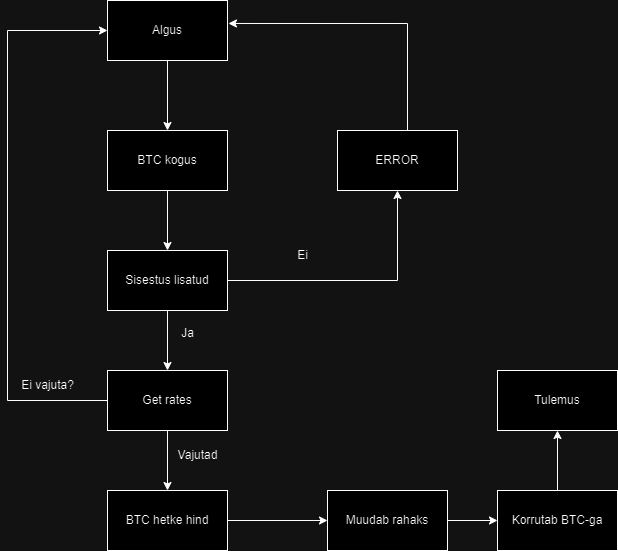

The diagram above was exported from draw.io. Its source (the exported page's mxGraphModel, read from the mxfile embedded in the PNG):
<mxGraphModel dx="1194" dy="748" grid="1" gridSize="10" guides="1" tooltips="1" connect="1" arrows="1" fold="1" page="1" pageScale="1" pageWidth="850" pageHeight="1100" math="0" shadow="0">
  <root>
    <mxCell id="0" />
    <mxCell id="1" parent="0" />
    <mxCell id="AyE2SNUDaGqy6U2ZvIOc-8" style="edgeStyle=orthogonalEdgeStyle;rounded=0;orthogonalLoop=1;jettySize=auto;html=1;entryX=0.5;entryY=0;entryDx=0;entryDy=0;" edge="1" parent="1" source="AyE2SNUDaGqy6U2ZvIOc-1" target="AyE2SNUDaGqy6U2ZvIOc-4">
      <mxGeometry relative="1" as="geometry" />
    </mxCell>
    <mxCell id="AyE2SNUDaGqy6U2ZvIOc-1" value="BTC kogus" style="rounded=0;whiteSpace=wrap;html=1;" vertex="1" parent="1">
      <mxGeometry x="180" y="200" width="120" height="60" as="geometry" />
    </mxCell>
    <mxCell id="AyE2SNUDaGqy6U2ZvIOc-3" style="edgeStyle=orthogonalEdgeStyle;rounded=0;orthogonalLoop=1;jettySize=auto;html=1;exitX=0.5;exitY=1;exitDx=0;exitDy=0;entryX=0.5;entryY=0;entryDx=0;entryDy=0;" edge="1" parent="1" source="AyE2SNUDaGqy6U2ZvIOc-2" target="AyE2SNUDaGqy6U2ZvIOc-1">
      <mxGeometry relative="1" as="geometry" />
    </mxCell>
    <mxCell id="AyE2SNUDaGqy6U2ZvIOc-2" value="Algus" style="rounded=0;whiteSpace=wrap;html=1;" vertex="1" parent="1">
      <mxGeometry x="180" y="70" width="120" height="60" as="geometry" />
    </mxCell>
    <mxCell id="AyE2SNUDaGqy6U2ZvIOc-6" style="edgeStyle=orthogonalEdgeStyle;rounded=0;orthogonalLoop=1;jettySize=auto;html=1;entryX=0.5;entryY=1;entryDx=0;entryDy=0;" edge="1" parent="1" source="AyE2SNUDaGqy6U2ZvIOc-4" target="AyE2SNUDaGqy6U2ZvIOc-5">
      <mxGeometry relative="1" as="geometry" />
    </mxCell>
    <mxCell id="AyE2SNUDaGqy6U2ZvIOc-11" style="edgeStyle=orthogonalEdgeStyle;rounded=0;orthogonalLoop=1;jettySize=auto;html=1;entryX=0.5;entryY=0;entryDx=0;entryDy=0;" edge="1" parent="1" source="AyE2SNUDaGqy6U2ZvIOc-4" target="AyE2SNUDaGqy6U2ZvIOc-10">
      <mxGeometry relative="1" as="geometry" />
    </mxCell>
    <mxCell id="AyE2SNUDaGqy6U2ZvIOc-4" value="Sisestus lisatud" style="rounded=0;whiteSpace=wrap;html=1;" vertex="1" parent="1">
      <mxGeometry x="180" y="320" width="120" height="60" as="geometry" />
    </mxCell>
    <mxCell id="AyE2SNUDaGqy6U2ZvIOc-5" value="ERROR" style="rounded=0;whiteSpace=wrap;html=1;" vertex="1" parent="1">
      <mxGeometry x="410" y="200" width="120" height="60" as="geometry" />
    </mxCell>
    <mxCell id="AyE2SNUDaGqy6U2ZvIOc-7" style="edgeStyle=orthogonalEdgeStyle;rounded=0;orthogonalLoop=1;jettySize=auto;html=1;entryX=1.008;entryY=0.383;entryDx=0;entryDy=0;entryPerimeter=0;" edge="1" parent="1" source="AyE2SNUDaGqy6U2ZvIOc-5" target="AyE2SNUDaGqy6U2ZvIOc-2">
      <mxGeometry relative="1" as="geometry">
        <Array as="points">
          <mxPoint x="480" y="93" />
        </Array>
      </mxGeometry>
    </mxCell>
    <mxCell id="AyE2SNUDaGqy6U2ZvIOc-9" value="Ei" style="text;html=1;align=center;verticalAlign=middle;resizable=0;points=[];autosize=1;strokeColor=none;fillColor=none;" vertex="1" parent="1">
      <mxGeometry x="360" y="310" width="30" height="30" as="geometry" />
    </mxCell>
    <mxCell id="AyE2SNUDaGqy6U2ZvIOc-14" style="edgeStyle=orthogonalEdgeStyle;rounded=0;orthogonalLoop=1;jettySize=auto;html=1;entryX=0.5;entryY=0;entryDx=0;entryDy=0;" edge="1" parent="1" source="AyE2SNUDaGqy6U2ZvIOc-10" target="AyE2SNUDaGqy6U2ZvIOc-12">
      <mxGeometry relative="1" as="geometry" />
    </mxCell>
    <mxCell id="AyE2SNUDaGqy6U2ZvIOc-16" style="edgeStyle=orthogonalEdgeStyle;rounded=0;orthogonalLoop=1;jettySize=auto;html=1;entryX=0;entryY=0.5;entryDx=0;entryDy=0;" edge="1" parent="1" source="AyE2SNUDaGqy6U2ZvIOc-10" target="AyE2SNUDaGqy6U2ZvIOc-2">
      <mxGeometry relative="1" as="geometry">
        <Array as="points">
          <mxPoint x="80" y="470" />
          <mxPoint x="80" y="100" />
        </Array>
      </mxGeometry>
    </mxCell>
    <mxCell id="AyE2SNUDaGqy6U2ZvIOc-10" value="Get rates" style="rounded=0;whiteSpace=wrap;html=1;" vertex="1" parent="1">
      <mxGeometry x="180" y="440" width="120" height="60" as="geometry" />
    </mxCell>
    <mxCell id="AyE2SNUDaGqy6U2ZvIOc-19" style="edgeStyle=orthogonalEdgeStyle;rounded=0;orthogonalLoop=1;jettySize=auto;html=1;entryX=0;entryY=0.5;entryDx=0;entryDy=0;" edge="1" parent="1" source="AyE2SNUDaGqy6U2ZvIOc-12" target="AyE2SNUDaGqy6U2ZvIOc-13">
      <mxGeometry relative="1" as="geometry" />
    </mxCell>
    <mxCell id="AyE2SNUDaGqy6U2ZvIOc-12" value="BTC hetke hind" style="rounded=0;whiteSpace=wrap;html=1;" vertex="1" parent="1">
      <mxGeometry x="180" y="560" width="120" height="60" as="geometry" />
    </mxCell>
    <mxCell id="AyE2SNUDaGqy6U2ZvIOc-21" style="edgeStyle=orthogonalEdgeStyle;rounded=0;orthogonalLoop=1;jettySize=auto;html=1;" edge="1" parent="1" source="AyE2SNUDaGqy6U2ZvIOc-13" target="AyE2SNUDaGqy6U2ZvIOc-20">
      <mxGeometry relative="1" as="geometry" />
    </mxCell>
    <mxCell id="AyE2SNUDaGqy6U2ZvIOc-13" value="Muudab rahaks" style="rounded=0;whiteSpace=wrap;html=1;" vertex="1" parent="1">
      <mxGeometry x="400" y="560" width="120" height="60" as="geometry" />
    </mxCell>
    <mxCell id="AyE2SNUDaGqy6U2ZvIOc-15" value="Ja" style="text;html=1;align=center;verticalAlign=middle;resizable=0;points=[];autosize=1;strokeColor=none;fillColor=none;" vertex="1" parent="1">
      <mxGeometry x="240" y="388" width="40" height="30" as="geometry" />
    </mxCell>
    <mxCell id="AyE2SNUDaGqy6U2ZvIOc-17" value="Ei vajuta?" style="text;html=1;align=center;verticalAlign=middle;resizable=0;points=[];autosize=1;strokeColor=none;fillColor=none;" vertex="1" parent="1">
      <mxGeometry x="80" y="440" width="80" height="30" as="geometry" />
    </mxCell>
    <mxCell id="AyE2SNUDaGqy6U2ZvIOc-18" value="Vajutad" style="text;html=1;align=center;verticalAlign=middle;resizable=0;points=[];autosize=1;strokeColor=none;fillColor=none;" vertex="1" parent="1">
      <mxGeometry x="240" y="510" width="60" height="30" as="geometry" />
    </mxCell>
    <mxCell id="AyE2SNUDaGqy6U2ZvIOc-23" style="edgeStyle=orthogonalEdgeStyle;rounded=0;orthogonalLoop=1;jettySize=auto;html=1;" edge="1" parent="1" source="AyE2SNUDaGqy6U2ZvIOc-20" target="AyE2SNUDaGqy6U2ZvIOc-22">
      <mxGeometry relative="1" as="geometry" />
    </mxCell>
    <mxCell id="AyE2SNUDaGqy6U2ZvIOc-20" value="Korrutab BTC-ga" style="rounded=0;whiteSpace=wrap;html=1;" vertex="1" parent="1">
      <mxGeometry x="570" y="560" width="120" height="60" as="geometry" />
    </mxCell>
    <mxCell id="AyE2SNUDaGqy6U2ZvIOc-22" value="Tulemus" style="rounded=0;whiteSpace=wrap;html=1;" vertex="1" parent="1">
      <mxGeometry x="570" y="440" width="120" height="60" as="geometry" />
    </mxCell>
  </root>
</mxGraphModel>